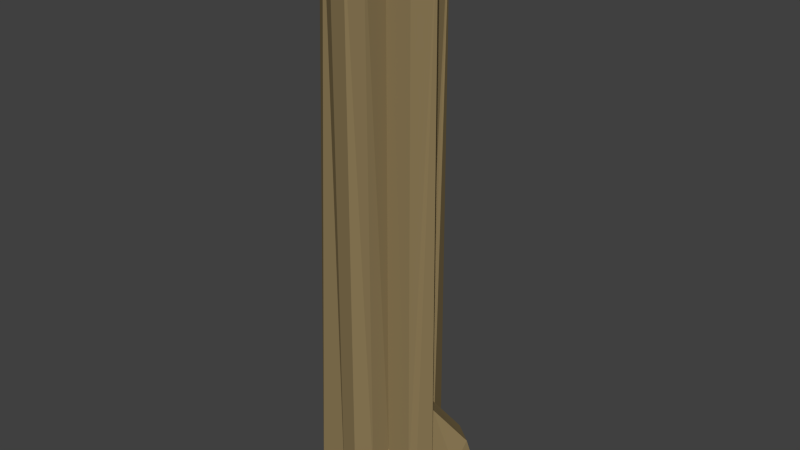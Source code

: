 # Source: tree.blend  (saved by Blender 2.71.0; exported with 4.5.12 LTS)
import bpy
from mathutils import Matrix  # noqa: F401  (used for matrix-valued properties, if any)

bpy.ops.wm.read_factory_settings(use_empty=True)
scene = bpy.context.scene
scene.name = 'Scene'

# ---- collections
col_collection_1 = bpy.data.collections.new('Collection 1'); scene.collection.children.link(col_collection_1)

# ---- materials (node trees are filled in below, after node groups)
mat_material = bpy.data.materials.new('Material')
mat_material.alpha_threshold = 0.0
mat_material.use_transparent_shadow = False
mat_material.diffuse_color = (0.2659, 0.1974, 0.09444, 1.0)
mat_material.roughness = 0.5
mat_material.specular_intensity = 0.0
mat_material.line_color = (0.0, 0.0, 0.0, 1.0)

# ---- material node trees

# ---- world
world_world = bpy.data.worlds.new('World'); scene.world = world_world
world_world.color = (0.05088, 0.05088, 0.05088)
world_world.use_sun_shadow = False
world_world.sun_shadow_jitter_overblur = 0.0
world_world.cycles.sampling_method = 'MANUAL'
world_world.cycles.sample_map_resolution = 256

# ---- meshes
me_cylinder = bpy.data.meshes.new('Cylinder')
me_cylinder.from_pydata([(-0.009777, 0.4542, 0.0), (-0.009777, 0.3654, 5.566), (0.2198, 0.5584, 0.0), (0.2154, 0.5478, 5.566), (0.3085, 0.3224, 0.0), (0.2501, 0.264, 5.566), (0.406, 0.1763, 0.0), (0.406, 0.1763, 5.566), (0.5512, 0.00411, 0.0), (0.5233, 0.00411, 5.566), (0.464, -0.1398, 0.0), (0.406, -0.1681, 5.566), (0.5056, -0.5726, -0.008669), (0.1791, -0.1848, 5.566), (0.0615, -0.3362, 0.0), (0.1625, -0.4117, 5.566), (-0.009777, -0.446, 0.0), (-0.009777, -0.446, 5.566), (-0.182, -0.4117, 0.0), (-0.182, -0.4117, 5.566), (-0.4422, -0.4283, 0.0), (-0.328, -0.3141, 5.566), (-0.6007, -0.2407, 0.0), (-0.4808, -0.191, 5.566), (-0.5955, 0.00411, 0.0), (-0.4598, 0.00411, 5.566), (-0.3196, 0.1324, 0.0), (-0.2804, 0.1162, 5.566), (-0.328, 0.3224, 0.0), (-0.328, 0.3224, 5.566), (-0.182, 0.4199, 0.0), (-0.1596, 0.3658, 5.566), (0.406, -0.1681, 0.2863), (0.1823, -0.1879, 0.5632), (0.141, -0.3598, 0.2863), (0.252, 0.3216, 0.3011), (0.4367, 0.1513, 0.3011), (0.2307, 0.3003, 0.9316), (0.4367, 0.1513, 0.9316), (0.4212, 0.4283, 0.2794), (0.6085, 0.2689, 0.2893), (0.4706, 0.5292, 0.5529), (0.6664, 0.3794, 0.557), (0.5421, 0.5415, 0.1132), (0.6762, 0.4224, 0.118), (0.5634, 0.585, 0.2312), (0.7012, 0.4701, 0.2334), (0.5971, 0.6155, 0.001551), (0.7281, 0.4934, -5.278e-05), (0.6789, 0.7132, 0.00708), (0.8106, 0.5905, -0.0005302)], [], [(0, 1, 3, 2), (2, 3, 5, 37, 35, 4), (37, 5, 7, 38), (6, 36, 38, 7, 9, 8), (8, 9, 11, 32, 10), (32, 11, 13, 33), (33, 13, 15, 34), (14, 34, 15, 17, 16), (16, 17, 19, 18), (18, 19, 21, 20), (20, 21, 23, 22), (22, 23, 25, 24), (24, 25, 27, 26), (26, 27, 29, 28), (3, 1, 31, 29, 27, 25, 23, 21, 19, 17, 15, 13, 11, 9, 7, 5), (30, 31, 1, 0), (28, 29, 31, 30), (0, 2, 4, 6, 8, 10, 12, 14, 16, 18, 20, 22, 24, 26, 28, 30), (10, 32, 12), (14, 12, 34), (33, 12, 32), (34, 12, 33), (4, 35, 36, 6), (37, 38, 42, 41), (41, 42, 46, 45), (38, 36, 40, 42), (35, 37, 41, 39), (36, 35, 39, 40), (45, 46, 50, 49), (42, 40, 44, 46), (39, 41, 45, 43), (40, 39, 43, 44), (47, 49, 50, 48), (46, 44, 48, 50), (43, 45, 49, 47), (44, 43, 47, 48)])
me_cylinder.materials.append(mat_material)
me_cylinder.use_remesh_preserve_volume = False
me_cylinder.use_remesh_preserve_attributes = False
me_cylinder.use_mirror_vertex_groups = False
me_cylinder.update()

# ---- objects
ob_cylinder = bpy.data.objects.new('Cylinder', me_cylinder)

# ---- transforms, parenting, visibility, modifiers, constraints
ob_cylinder.location = (0.0, 0.0, 0.0)
ob_cylinder.lineart.crease_threshold = 0.0

# ---- collection membership
col_collection_1.objects.link(ob_cylinder)

# ---- scene / render settings (as saved in the file)
scene.frame_start = 1; scene.frame_end = 250; scene.frame_set(1)
scene.render.engine = 'BLENDER_EEVEE_NEXT'
scene.render.image_settings.compression = 90
scene.render.resolution_percentage = 50
scene.render.dither_intensity = 0.0
scene.cycles.use_denoising = False
scene.cycles.samples = 10
scene.cycles.sampling_pattern = 'TABULATED_SOBOL'
scene.cycles.light_sampling_threshold = 0.0
scene.cycles.use_adaptive_sampling = False
scene.cycles.use_light_tree = False
scene.cycles.blur_glossy = 0.0
scene.cycles.volume_bounces = 1
scene.cycles.pixel_filter_type = 'GAUSSIAN'
scene.cycles.sample_clamp_indirect = 0.0
scene.view_settings.view_transform = 'Standard'
bpy.context.view_layer.update()

# ---- added for rendering (the .blend has no active camera and no usable light): camera, sun
cam_auto = bpy.data.cameras.new('AutoCamera')
cam_auto.lens = 50.0
cam_auto.sensor_width = 36.0
cam_auto.clip_end = 1000.0
ob_auto_camera = bpy.data.objects.new('AutoCamera', cam_auto)
scene.collection.objects.link(ob_auto_camera)
ob_auto_camera.location = (5.55724, -6.47248, 7.14076)
ob_auto_camera.rotation_euler = (1.09748, -7.21219e-08, 0.694738)
scene.camera = ob_auto_camera
light_auto_sun = bpy.data.lights.new('AutoSun', 'SUN')
light_auto_sun.energy = 3.0
light_auto_sun.angle = 0.0523599
ob_auto_sun = bpy.data.objects.new('AutoSun', light_auto_sun)
scene.collection.objects.link(ob_auto_sun)
ob_auto_sun.rotation_euler = (0.872665, 0.174533, 0.523599)
bpy.context.view_layer.update()
